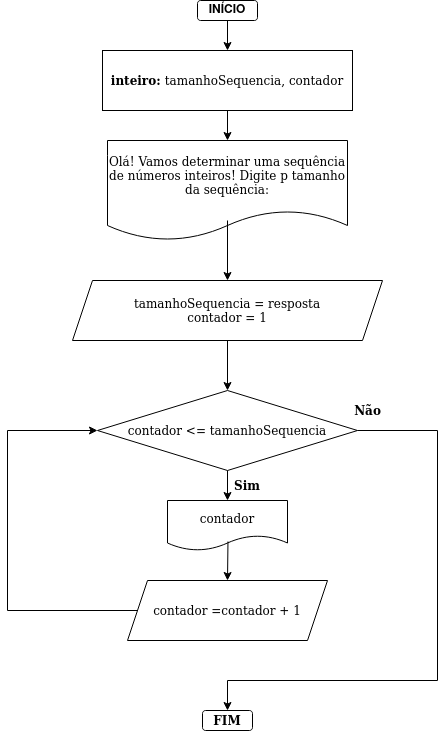

The diagram above was exported from draw.io. Its source (the exported page's mxGraphModel, read from the mxfile embedded in the PNG):
<mxGraphModel dx="811" dy="435" grid="1" gridSize="10" guides="1" tooltips="1" connect="1" arrows="1" fold="1" page="1" pageScale="1" pageWidth="827" pageHeight="1169" math="0" shadow="0">
  <root>
    <mxCell id="0" />
    <mxCell id="1" parent="0" />
    <mxCell id="_opgEmkjnMFeZv7wXfZf-1" value="&lt;b&gt;INÍCIO&lt;/b&gt;" style="rounded=1;whiteSpace=wrap;html=1;" vertex="1" parent="1">
      <mxGeometry x="370" y="40" width="60" height="20" as="geometry" />
    </mxCell>
    <mxCell id="_opgEmkjnMFeZv7wXfZf-2" value="&lt;b&gt;inteiro: &lt;/b&gt;tamanhoSequencia, contador" style="rounded=0;whiteSpace=wrap;html=1;fontFamily=Comic Sans MS;" vertex="1" parent="1">
      <mxGeometry x="275" y="90" width="250" height="60" as="geometry" />
    </mxCell>
    <mxCell id="_opgEmkjnMFeZv7wXfZf-3" value="Olá! Vamos determinar uma sequência de números inteiros! Digite p tamanho da sequência:" style="shape=document;whiteSpace=wrap;html=1;boundedLbl=1;fontFamily=Comic Sans MS;" vertex="1" parent="1">
      <mxGeometry x="280" y="180" width="240" height="100" as="geometry" />
    </mxCell>
    <mxCell id="_opgEmkjnMFeZv7wXfZf-4" value="" style="endArrow=classic;html=1;rounded=0;fontFamily=Comic Sans MS;exitX=0.5;exitY=1;exitDx=0;exitDy=0;" edge="1" parent="1" source="_opgEmkjnMFeZv7wXfZf-1">
      <mxGeometry width="50" height="50" relative="1" as="geometry">
        <mxPoint x="390" y="260" as="sourcePoint" />
        <mxPoint x="400" y="90" as="targetPoint" />
      </mxGeometry>
    </mxCell>
    <mxCell id="_opgEmkjnMFeZv7wXfZf-6" value="" style="endArrow=classic;html=1;rounded=0;fontFamily=Comic Sans MS;exitX=0.5;exitY=1;exitDx=0;exitDy=0;entryX=0.5;entryY=0;entryDx=0;entryDy=0;" edge="1" parent="1" source="_opgEmkjnMFeZv7wXfZf-2" target="_opgEmkjnMFeZv7wXfZf-3">
      <mxGeometry width="50" height="50" relative="1" as="geometry">
        <mxPoint x="390" y="260" as="sourcePoint" />
        <mxPoint x="440" y="210" as="targetPoint" />
      </mxGeometry>
    </mxCell>
    <mxCell id="_opgEmkjnMFeZv7wXfZf-7" value="&lt;div&gt;tamanhoSequencia = resposta&lt;/div&gt;&lt;div&gt;contador = 1&lt;br&gt;&lt;/div&gt;" style="shape=parallelogram;perimeter=parallelogramPerimeter;whiteSpace=wrap;html=1;fixedSize=1;fontFamily=Comic Sans MS;" vertex="1" parent="1">
      <mxGeometry x="245" y="320" width="310" height="60" as="geometry" />
    </mxCell>
    <mxCell id="_opgEmkjnMFeZv7wXfZf-10" value="" style="endArrow=classic;html=1;rounded=0;fontFamily=Comic Sans MS;" edge="1" parent="1">
      <mxGeometry width="50" height="50" relative="1" as="geometry">
        <mxPoint x="400" y="260" as="sourcePoint" />
        <mxPoint x="400" y="320" as="targetPoint" />
      </mxGeometry>
    </mxCell>
    <mxCell id="_opgEmkjnMFeZv7wXfZf-11" value="contador &amp;lt;= tamanhoSequencia" style="rhombus;whiteSpace=wrap;html=1;fontFamily=Comic Sans MS;" vertex="1" parent="1">
      <mxGeometry x="270" y="430" width="260" height="80" as="geometry" />
    </mxCell>
    <mxCell id="_opgEmkjnMFeZv7wXfZf-12" value="" style="endArrow=classic;html=1;rounded=0;fontFamily=Comic Sans MS;entryX=0.5;entryY=0;entryDx=0;entryDy=0;" edge="1" parent="1" target="_opgEmkjnMFeZv7wXfZf-11">
      <mxGeometry width="50" height="50" relative="1" as="geometry">
        <mxPoint x="400" y="380" as="sourcePoint" />
        <mxPoint x="440" y="370" as="targetPoint" />
      </mxGeometry>
    </mxCell>
    <mxCell id="_opgEmkjnMFeZv7wXfZf-13" value="&lt;b&gt;Sim&lt;/b&gt;" style="text;html=1;strokeColor=none;fillColor=none;align=center;verticalAlign=middle;whiteSpace=wrap;rounded=0;fontFamily=Comic Sans MS;" vertex="1" parent="1">
      <mxGeometry x="390" y="510" width="60" height="30" as="geometry" />
    </mxCell>
    <mxCell id="_opgEmkjnMFeZv7wXfZf-14" value="" style="endArrow=classic;html=1;rounded=0;fontFamily=Comic Sans MS;exitX=0.5;exitY=1;exitDx=0;exitDy=0;" edge="1" parent="1" source="_opgEmkjnMFeZv7wXfZf-11">
      <mxGeometry width="50" height="50" relative="1" as="geometry">
        <mxPoint x="530" y="470" as="sourcePoint" />
        <mxPoint x="400" y="540" as="targetPoint" />
      </mxGeometry>
    </mxCell>
    <mxCell id="_opgEmkjnMFeZv7wXfZf-15" value="contador =contador + 1" style="shape=parallelogram;perimeter=parallelogramPerimeter;whiteSpace=wrap;html=1;fixedSize=1;fontFamily=Comic Sans MS;" vertex="1" parent="1">
      <mxGeometry x="300" y="620" width="200" height="60" as="geometry" />
    </mxCell>
    <mxCell id="_opgEmkjnMFeZv7wXfZf-17" value="contador" style="shape=document;whiteSpace=wrap;html=1;boundedLbl=1;fontFamily=Comic Sans MS;" vertex="1" parent="1">
      <mxGeometry x="340" y="540" width="120" height="50" as="geometry" />
    </mxCell>
    <mxCell id="_opgEmkjnMFeZv7wXfZf-18" value="" style="endArrow=classic;html=1;rounded=0;fontFamily=Comic Sans MS;entryX=0;entryY=0.5;entryDx=0;entryDy=0;exitX=0;exitY=0.5;exitDx=0;exitDy=0;" edge="1" parent="1" source="_opgEmkjnMFeZv7wXfZf-15" target="_opgEmkjnMFeZv7wXfZf-11">
      <mxGeometry width="50" height="50" relative="1" as="geometry">
        <mxPoint x="250" y="665" as="sourcePoint" />
        <mxPoint x="440" y="470" as="targetPoint" />
        <Array as="points">
          <mxPoint x="180" y="650" />
          <mxPoint x="180" y="470" />
        </Array>
      </mxGeometry>
    </mxCell>
    <mxCell id="_opgEmkjnMFeZv7wXfZf-19" value="&lt;b&gt;FIM&lt;/b&gt;" style="rounded=1;whiteSpace=wrap;html=1;fontFamily=Comic Sans MS;" vertex="1" parent="1">
      <mxGeometry x="375" y="750" width="50" height="20" as="geometry" />
    </mxCell>
    <mxCell id="_opgEmkjnMFeZv7wXfZf-21" value="" style="endArrow=classic;html=1;rounded=0;fontFamily=Comic Sans MS;exitX=1;exitY=0.5;exitDx=0;exitDy=0;entryX=0.5;entryY=0;entryDx=0;entryDy=0;" edge="1" parent="1" source="_opgEmkjnMFeZv7wXfZf-11" target="_opgEmkjnMFeZv7wXfZf-19">
      <mxGeometry width="50" height="50" relative="1" as="geometry">
        <mxPoint x="660" y="500" as="sourcePoint" />
        <mxPoint x="400" y="720" as="targetPoint" />
        <Array as="points">
          <mxPoint x="610" y="470" />
          <mxPoint x="610" y="720" />
          <mxPoint x="400" y="720" />
        </Array>
      </mxGeometry>
    </mxCell>
    <mxCell id="_opgEmkjnMFeZv7wXfZf-23" value="&lt;b&gt;Não&lt;/b&gt;" style="text;html=1;align=center;verticalAlign=middle;resizable=0;points=[];autosize=1;strokeColor=none;fillColor=none;fontFamily=Comic Sans MS;" vertex="1" parent="1">
      <mxGeometry x="520" y="440" width="40" height="20" as="geometry" />
    </mxCell>
    <mxCell id="_opgEmkjnMFeZv7wXfZf-24" value="" style="endArrow=classic;html=1;rounded=0;fontFamily=Comic Sans MS;exitX=0.504;exitY=0.82;exitDx=0;exitDy=0;exitPerimeter=0;entryX=0.5;entryY=0;entryDx=0;entryDy=0;" edge="1" parent="1" source="_opgEmkjnMFeZv7wXfZf-17" target="_opgEmkjnMFeZv7wXfZf-15">
      <mxGeometry width="50" height="50" relative="1" as="geometry">
        <mxPoint x="490" y="635" as="sourcePoint" />
        <mxPoint x="400" y="610" as="targetPoint" />
      </mxGeometry>
    </mxCell>
  </root>
</mxGraphModel>